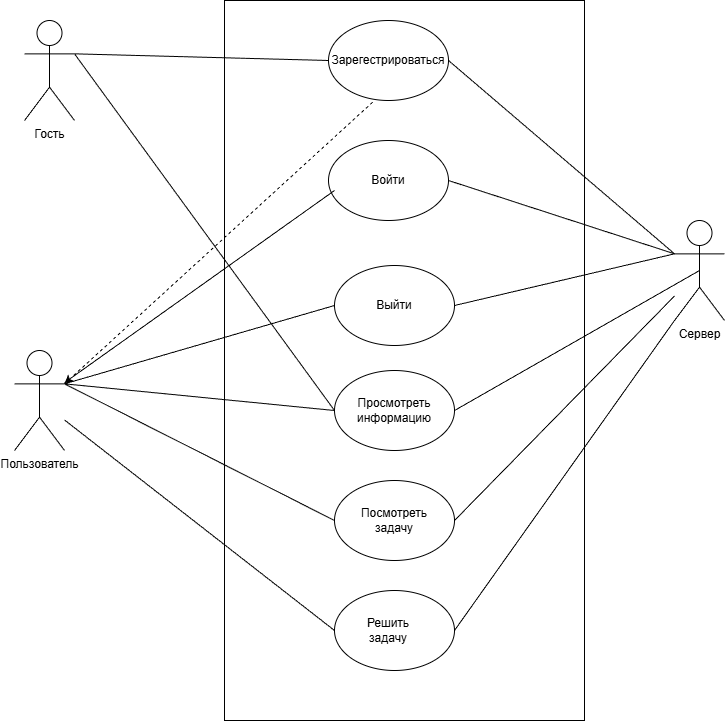

The diagram above was exported from draw.io. Its source (the exported page's mxGraphModel, read from the mxfile embedded in the PNG):
<mxGraphModel dx="1226" dy="668" grid="1" gridSize="10" guides="1" tooltips="1" connect="1" arrows="1" fold="1" page="1" pageScale="1" pageWidth="827" pageHeight="1169" math="0" shadow="0">
  <root>
    <mxCell id="0" />
    <mxCell id="1" parent="0" />
    <mxCell id="77ILSZjRizUSsCDgtMV4-1" parent="1" style="rounded=0;whiteSpace=wrap;html=1;" value="" vertex="1">
      <mxGeometry height="720" width="360" x="560" y="220" as="geometry" />
    </mxCell>
    <mxCell id="77ILSZjRizUSsCDgtMV4-2" parent="1" style="shape=umlActor;verticalLabelPosition=bottom;verticalAlign=top;html=1;outlineConnect=0;" value="Гость" vertex="1">
      <mxGeometry height="100" width="50" x="360" y="240" as="geometry" />
    </mxCell>
    <mxCell id="77ILSZjRizUSsCDgtMV4-3" parent="1" style="shape=umlActor;verticalLabelPosition=bottom;verticalAlign=top;html=1;outlineConnect=0;" value="Пользователь" vertex="1">
      <mxGeometry height="100" width="50" x="350" y="570" as="geometry" />
    </mxCell>
    <mxCell id="77ILSZjRizUSsCDgtMV4-4" parent="1" style="shape=umlActor;verticalLabelPosition=bottom;verticalAlign=top;html=1;outlineConnect=0;" value="&lt;div&gt;Сервер&lt;/div&gt;" vertex="1">
      <mxGeometry height="100" width="50" x="1010" y="440" as="geometry" />
    </mxCell>
    <mxCell id="77ILSZjRizUSsCDgtMV4-5" connectable="0" parent="1" style="group" value="" vertex="1">
      <mxGeometry height="80" width="120" x="664" y="240" as="geometry" />
    </mxCell>
    <mxCell id="77ILSZjRizUSsCDgtMV4-6" parent="77ILSZjRizUSsCDgtMV4-5" style="ellipse;whiteSpace=wrap;html=1;" value="" vertex="1">
      <mxGeometry height="80" width="120" as="geometry" />
    </mxCell>
    <mxCell id="77ILSZjRizUSsCDgtMV4-7" parent="77ILSZjRizUSsCDgtMV4-5" style="text;html=1;whiteSpace=wrap;strokeColor=none;fillColor=none;align=center;verticalAlign=middle;rounded=0;" value="Зарегестрироваться" vertex="1">
      <mxGeometry height="30" width="60" x="30" y="25" as="geometry" />
    </mxCell>
    <mxCell id="77ILSZjRizUSsCDgtMV4-11" edge="1" parent="1" source="77ILSZjRizUSsCDgtMV4-2" style="endArrow=none;html=1;rounded=0;exitX=1;exitY=0.3333333333333333;exitDx=0;exitDy=0;exitPerimeter=0;entryX=0;entryY=0.5;entryDx=0;entryDy=0;" target="77ILSZjRizUSsCDgtMV4-6" value="">
      <mxGeometry height="50" relative="1" width="50" as="geometry">
        <mxPoint x="690" y="470" as="sourcePoint" />
        <mxPoint x="740" y="420" as="targetPoint" />
      </mxGeometry>
    </mxCell>
    <mxCell id="77ILSZjRizUSsCDgtMV4-12" edge="1" parent="1" source="77ILSZjRizUSsCDgtMV4-6" style="endArrow=none;html=1;rounded=0;exitX=1;exitY=0.5;exitDx=0;exitDy=0;entryX=0;entryY=0.3333333333333333;entryDx=0;entryDy=0;entryPerimeter=0;endFill=0;" target="77ILSZjRizUSsCDgtMV4-4" value="">
      <mxGeometry height="50" relative="1" width="50" as="geometry">
        <mxPoint x="690" y="470" as="sourcePoint" />
        <mxPoint x="740" y="420" as="targetPoint" />
      </mxGeometry>
    </mxCell>
    <mxCell id="77ILSZjRizUSsCDgtMV4-14" edge="1" parent="1" source="77ILSZjRizUSsCDgtMV4-4" style="endArrow=none;html=1;rounded=0;entryX=1;entryY=0.5;entryDx=0;entryDy=0;exitX=0;exitY=0.3333333333333333;exitDx=0;exitDy=0;exitPerimeter=0;" target="77ILSZjRizUSsCDgtMV4-9" value="">
      <mxGeometry height="50" relative="1" width="50" as="geometry">
        <mxPoint x="690" y="470" as="sourcePoint" />
        <mxPoint x="740" y="420" as="targetPoint" />
      </mxGeometry>
    </mxCell>
    <mxCell id="77ILSZjRizUSsCDgtMV4-15" edge="1" parent="1" source="77ILSZjRizUSsCDgtMV4-3" style="endArrow=none;html=1;rounded=0;exitX=1;exitY=0.3333333333333333;exitDx=0;exitDy=0;exitPerimeter=0;dashed=1;startArrow=classic;startFill=1;" value="">
      <mxGeometry height="50" relative="1" width="50" as="geometry">
        <mxPoint x="690" y="670" as="sourcePoint" />
        <mxPoint x="710" y="320" as="targetPoint" />
      </mxGeometry>
    </mxCell>
    <mxCell id="77ILSZjRizUSsCDgtMV4-16" connectable="0" parent="1" style="group" value="" vertex="1">
      <mxGeometry height="80" width="120" x="670" y="480" as="geometry" />
    </mxCell>
    <mxCell id="77ILSZjRizUSsCDgtMV4-17" parent="77ILSZjRizUSsCDgtMV4-16" style="ellipse;whiteSpace=wrap;html=1;" value="" vertex="1">
      <mxGeometry height="80" width="120" y="5" as="geometry" />
    </mxCell>
    <mxCell id="77ILSZjRizUSsCDgtMV4-18" parent="77ILSZjRizUSsCDgtMV4-16" style="text;html=1;whiteSpace=wrap;strokeColor=none;fillColor=none;align=center;verticalAlign=middle;rounded=0;" value="Выйти" vertex="1">
      <mxGeometry height="30" width="60" x="30" y="30" as="geometry" />
    </mxCell>
    <mxCell id="77ILSZjRizUSsCDgtMV4-19" edge="1" parent="1" source="77ILSZjRizUSsCDgtMV4-3" style="endArrow=none;html=1;rounded=0;exitX=1;exitY=0.3333333333333333;exitDx=0;exitDy=0;exitPerimeter=0;entryX=0;entryY=0.5;entryDx=0;entryDy=0;" target="77ILSZjRizUSsCDgtMV4-17" value="">
      <mxGeometry height="50" relative="1" width="50" as="geometry">
        <mxPoint x="690" y="570" as="sourcePoint" />
        <mxPoint x="740" y="520" as="targetPoint" />
      </mxGeometry>
    </mxCell>
    <mxCell id="77ILSZjRizUSsCDgtMV4-20" edge="1" parent="1" source="77ILSZjRizUSsCDgtMV4-17" style="endArrow=none;html=1;rounded=0;exitX=1;exitY=0.5;exitDx=0;exitDy=0;entryX=0;entryY=0.3333333333333333;entryDx=0;entryDy=0;entryPerimeter=0;" target="77ILSZjRizUSsCDgtMV4-4" value="">
      <mxGeometry height="50" relative="1" width="50" as="geometry">
        <mxPoint x="690" y="570" as="sourcePoint" />
        <mxPoint x="740" y="520" as="targetPoint" />
      </mxGeometry>
    </mxCell>
    <mxCell id="77ILSZjRizUSsCDgtMV4-21" connectable="0" parent="1" style="group" value="" vertex="1">
      <mxGeometry height="80" width="120" x="670" y="590" as="geometry" />
    </mxCell>
    <mxCell id="77ILSZjRizUSsCDgtMV4-22" parent="77ILSZjRizUSsCDgtMV4-21" style="ellipse;whiteSpace=wrap;html=1;" value="" vertex="1">
      <mxGeometry height="80" width="120" as="geometry" />
    </mxCell>
    <mxCell id="77ILSZjRizUSsCDgtMV4-23" parent="77ILSZjRizUSsCDgtMV4-21" style="text;html=1;whiteSpace=wrap;strokeColor=none;fillColor=none;align=center;verticalAlign=middle;rounded=0;" value="Просмотреть информацию" vertex="1">
      <mxGeometry height="30" width="60" x="30" y="25" as="geometry" />
    </mxCell>
    <mxCell id="77ILSZjRizUSsCDgtMV4-24" edge="1" parent="1" source="77ILSZjRizUSsCDgtMV4-3" style="endArrow=none;html=1;rounded=0;exitX=1;exitY=0.3333333333333333;exitDx=0;exitDy=0;exitPerimeter=0;entryX=0;entryY=0.5;entryDx=0;entryDy=0;" target="77ILSZjRizUSsCDgtMV4-22" value="">
      <mxGeometry height="50" relative="1" width="50" as="geometry">
        <mxPoint x="690" y="770" as="sourcePoint" />
        <mxPoint x="740" y="720" as="targetPoint" />
      </mxGeometry>
    </mxCell>
    <mxCell id="77ILSZjRizUSsCDgtMV4-25" edge="1" parent="1" source="77ILSZjRizUSsCDgtMV4-22" style="endArrow=none;html=1;rounded=0;exitX=1;exitY=0.5;exitDx=0;exitDy=0;entryX=0.5;entryY=0.5;entryDx=0;entryDy=0;entryPerimeter=0;" target="77ILSZjRizUSsCDgtMV4-4" value="">
      <mxGeometry height="50" relative="1" width="50" as="geometry">
        <mxPoint x="690" y="770" as="sourcePoint" />
        <mxPoint x="1010" y="470" as="targetPoint" />
      </mxGeometry>
    </mxCell>
    <mxCell id="77ILSZjRizUSsCDgtMV4-26" edge="1" parent="1" source="77ILSZjRizUSsCDgtMV4-22" style="endArrow=none;html=1;rounded=0;entryX=1;entryY=0.3333333333333333;entryDx=0;entryDy=0;entryPerimeter=0;exitX=0;exitY=0.5;exitDx=0;exitDy=0;" target="77ILSZjRizUSsCDgtMV4-2" value="">
      <mxGeometry height="50" relative="1" width="50" as="geometry">
        <mxPoint x="680" y="690" as="sourcePoint" />
        <mxPoint x="730" y="640" as="targetPoint" />
      </mxGeometry>
    </mxCell>
    <mxCell id="77ILSZjRizUSsCDgtMV4-9" parent="1" style="ellipse;whiteSpace=wrap;html=1;" value="" vertex="1">
      <mxGeometry height="80" width="120" x="664" y="360" as="geometry" />
    </mxCell>
    <mxCell id="77ILSZjRizUSsCDgtMV4-10" parent="1" style="text;html=1;whiteSpace=wrap;strokeColor=none;fillColor=none;align=center;verticalAlign=middle;rounded=0;" value="Войти" vertex="1">
      <mxGeometry height="30" width="60" x="694" y="385" as="geometry" />
    </mxCell>
    <mxCell id="GnFFUPaQK7U6VY-_epOR-1" parent="1" style="ellipse;whiteSpace=wrap;html=1;" value="" vertex="1">
      <mxGeometry height="80" width="120" x="670" y="700" as="geometry" />
    </mxCell>
    <mxCell id="GnFFUPaQK7U6VY-_epOR-2" parent="1" style="text;html=1;whiteSpace=wrap;strokeColor=none;fillColor=none;align=center;verticalAlign=middle;rounded=0;" value="Посмотреть задачу" vertex="1">
      <mxGeometry height="30" width="60" x="700" y="725" as="geometry" />
    </mxCell>
    <mxCell id="GnFFUPaQK7U6VY-_epOR-3" edge="1" parent="1" source="77ILSZjRizUSsCDgtMV4-3" style="endArrow=none;html=1;rounded=0;entryX=0.05;entryY=0.625;entryDx=0;entryDy=0;entryPerimeter=0;" target="77ILSZjRizUSsCDgtMV4-9" value="">
      <mxGeometry height="50" relative="1" width="50" as="geometry">
        <mxPoint x="690" y="600" as="sourcePoint" />
        <mxPoint x="740" y="550" as="targetPoint" />
      </mxGeometry>
    </mxCell>
    <mxCell id="GnFFUPaQK7U6VY-_epOR-4" edge="1" parent="1" source="77ILSZjRizUSsCDgtMV4-3" style="endArrow=none;html=1;rounded=0;exitX=1;exitY=0.3333333333333333;exitDx=0;exitDy=0;exitPerimeter=0;entryX=0;entryY=0.5;entryDx=0;entryDy=0;" target="GnFFUPaQK7U6VY-_epOR-1" value="">
      <mxGeometry height="50" relative="1" width="50" as="geometry">
        <mxPoint x="690" y="720" as="sourcePoint" />
        <mxPoint x="740" y="670" as="targetPoint" />
      </mxGeometry>
    </mxCell>
    <mxCell id="GnFFUPaQK7U6VY-_epOR-5" edge="1" parent="1" source="GnFFUPaQK7U6VY-_epOR-1" style="endArrow=none;html=1;rounded=0;exitX=1;exitY=0.5;exitDx=0;exitDy=0;" target="77ILSZjRizUSsCDgtMV4-4" value="">
      <mxGeometry height="50" relative="1" width="50" as="geometry">
        <mxPoint x="690" y="720" as="sourcePoint" />
        <mxPoint x="740" y="670" as="targetPoint" />
      </mxGeometry>
    </mxCell>
    <mxCell id="GnFFUPaQK7U6VY-_epOR-6" parent="1" style="ellipse;whiteSpace=wrap;html=1;" value="" vertex="1">
      <mxGeometry height="80" width="120" x="670" y="810" as="geometry" />
    </mxCell>
    <mxCell id="GnFFUPaQK7U6VY-_epOR-7" parent="1" style="text;html=1;whiteSpace=wrap;strokeColor=none;fillColor=none;align=center;verticalAlign=middle;rounded=0;" value="Решить задачу" vertex="1">
      <mxGeometry height="30" width="60" x="694" y="835" as="geometry" />
    </mxCell>
    <mxCell id="GnFFUPaQK7U6VY-_epOR-8" edge="1" parent="1" source="77ILSZjRizUSsCDgtMV4-3" style="endArrow=none;html=1;rounded=0;entryX=0;entryY=0.5;entryDx=0;entryDy=0;" target="GnFFUPaQK7U6VY-_epOR-6" value="">
      <mxGeometry height="50" relative="1" width="50" as="geometry">
        <mxPoint x="690" y="720" as="sourcePoint" />
        <mxPoint x="740" y="670" as="targetPoint" />
      </mxGeometry>
    </mxCell>
    <mxCell id="GnFFUPaQK7U6VY-_epOR-9" edge="1" parent="1" source="GnFFUPaQK7U6VY-_epOR-6" style="endArrow=none;html=1;rounded=0;exitX=1;exitY=0.5;exitDx=0;exitDy=0;entryX=0;entryY=1;entryDx=0;entryDy=0;entryPerimeter=0;" target="77ILSZjRizUSsCDgtMV4-4" value="">
      <mxGeometry height="50" relative="1" width="50" as="geometry">
        <mxPoint x="690" y="720" as="sourcePoint" />
        <mxPoint x="740" y="670" as="targetPoint" />
      </mxGeometry>
    </mxCell>
  </root>
</mxGraphModel>